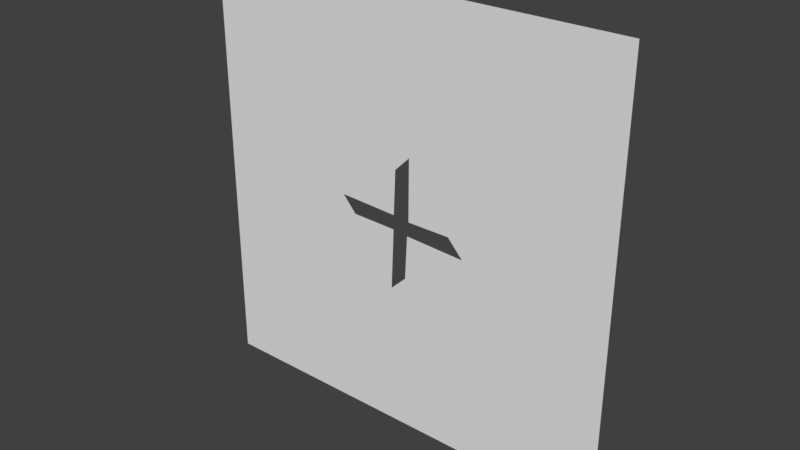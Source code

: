 # Source: spincup.blend  (saved by Blender 2.79.0; exported with 4.5.12 LTS)
import bpy
from mathutils import Matrix  # noqa: F401  (used for matrix-valued properties, if any)

bpy.ops.wm.read_factory_settings(use_empty=True)
scene = bpy.context.scene
scene.name = 'Scene'

# ---- collections
col_collection_1 = bpy.data.collections.new('Collection 1'); scene.collection.children.link(col_collection_1)

# ---- world
world_world = bpy.data.worlds.new('World'); scene.world = world_world
world_world.color = (0.05088, 0.05088, 0.05088)
world_world.use_sun_shadow = False
world_world.sun_shadow_jitter_overblur = 0.0
world_world.cycles.sampling_method = 'MANUAL'

# ---- meshes
me_plane = bpy.data.meshes.new('Plane')
me_plane.from_pydata([(-1.077, -1.077, -2.678e-22), (1.077, -1.077, -2.678e-22), (-1.077, 1.077, 2.687e-22), (1.077, 1.077, 2.687e-22), (-0.03779, 0.03623, 2.198e-10), (-0.2606, 0.02701, 1.672e-10), (-0.3375, -0.04983, -2.709e-10), (-0.02857, -0.04829, -2.621e-10), (-0.02857, -0.268, -1.515e-09), (0.05749, -0.3464, -1.962e-09), (0.04366, -0.04061, -2.183e-10), (0.2649, -0.02985, -1.57e-10), (0.3418, 0.05006, 2.986e-10), (0.03444, 0.03777, 2.285e-10), (0.02983, 0.2667, 1.534e-09), (-0.05008, 0.3374, 1.937e-09)], [], [(0, 1, 3, 12, 11, 10, 9, 8, 7, 6), (5, 4, 15, 14, 13, 12, 3, 2, 0, 6)])
me_plane.use_remesh_preserve_volume = False
me_plane.use_remesh_preserve_attributes = False
me_plane.use_mirror_vertex_groups = False
me_plane.update()

# ---- objects
ob_plane = bpy.data.objects.new('Plane', me_plane)

# ---- transforms, parenting, visibility, modifiers, constraints
ob_plane.location = (-0.007737, -0.007737, 0.007737)
ob_plane.rotation_euler = (-1.571, 1.571, 0.0)
ob_plane.scale = (5.0, 5.0, 5.0)
ob_plane.lineart.crease_threshold = 0.0

# ---- collection membership
col_collection_1.objects.link(ob_plane)

# ---- scene / render settings (as saved in the file)
scene.frame_start = 1; scene.frame_end = 250; scene.frame_set(1)
scene.render.engine = 'BLENDER_EEVEE_NEXT'
scene.render.resolution_percentage = 50
scene.render.dither_intensity = 0.0
scene.cycles.use_denoising = False
scene.cycles.samples = 128
scene.cycles.sampling_pattern = 'TABULATED_SOBOL'
scene.cycles.use_adaptive_sampling = False
scene.cycles.use_light_tree = False
scene.cycles.blur_glossy = 0.0
scene.cycles.sample_clamp_indirect = 0.0
scene.view_settings.view_transform = 'Standard'
bpy.context.view_layer.update()

# ---- added for rendering (the .blend has no active camera and no usable light): camera, sun
cam_auto = bpy.data.cameras.new('AutoCamera')
cam_auto.lens = 50.0
cam_auto.sensor_width = 36.0
cam_auto.clip_end = 1000.0
ob_auto_camera = bpy.data.objects.new('AutoCamera', cam_auto)
scene.collection.objects.link(ob_auto_camera)
ob_auto_camera.location = (14.0811, -16.9152, 11.28)
ob_auto_camera.rotation_euler = (1.09748, -7.21219e-08, 0.694738)
scene.camera = ob_auto_camera
light_auto_sun = bpy.data.lights.new('AutoSun', 'SUN')
light_auto_sun.energy = 3.0
light_auto_sun.angle = 0.0523599
ob_auto_sun = bpy.data.objects.new('AutoSun', light_auto_sun)
scene.collection.objects.link(ob_auto_sun)
ob_auto_sun.rotation_euler = (0.872665, 0.174533, 0.523599)
bpy.context.view_layer.update()
